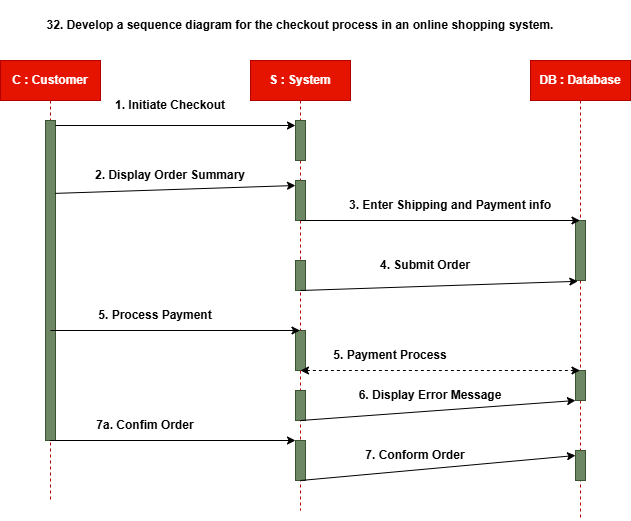

The diagram above was exported from draw.io. Its source (the exported page's mxGraphModel, read from the mxfile embedded in the PNG):
<mxGraphModel dx="786" dy="1525" grid="1" gridSize="10" guides="1" tooltips="1" connect="1" arrows="1" fold="1" page="1" pageScale="1" pageWidth="850" pageHeight="1100" math="0" shadow="0">
  <root>
    <mxCell id="0" />
    <mxCell id="1" parent="0" />
    <mxCell id="pWFDgpZq9p6N4dHjBpFp-1" parent="1" style="text;html=1;whiteSpace=wrap;strokeColor=none;fillColor=none;align=center;verticalAlign=middle;rounded=0;" value="&lt;b&gt;32.&amp;nbsp;Develop a sequence diagram for the checkout process in an online shopping system.&lt;/b&gt;" vertex="1">
      <mxGeometry height="50" width="520" x="80" y="-40" as="geometry" />
    </mxCell>
    <mxCell id="pWFDgpZq9p6N4dHjBpFp-2" parent="1" style="shape=umlLifeline;perimeter=lifelinePerimeter;whiteSpace=wrap;html=1;container=1;dropTarget=0;collapsible=0;recursiveResize=0;outlineConnect=0;portConstraint=eastwest;newEdgeStyle={&quot;curved&quot;:0,&quot;rounded&quot;:0};fillColor=#e51400;fontColor=#ffffff;strokeColor=#B20000;" value="&lt;b&gt;C : Customer&lt;/b&gt;" vertex="1">
      <mxGeometry height="440" width="100" x="40" y="20" as="geometry" />
    </mxCell>
    <mxCell id="pWFDgpZq9p6N4dHjBpFp-5" parent="pWFDgpZq9p6N4dHjBpFp-2" style="html=1;points=[[0,0,0,0,5],[0,1,0,0,-5],[1,0,0,0,5],[1,1,0,0,-5]];perimeter=orthogonalPerimeter;outlineConnect=0;targetShapes=umlLifeline;portConstraint=eastwest;newEdgeStyle={&quot;curved&quot;:0,&quot;rounded&quot;:0};fillColor=#6d8764;fontColor=#ffffff;strokeColor=#3A5431;" value="" vertex="1">
      <mxGeometry height="320" width="10" x="45" y="60" as="geometry" />
    </mxCell>
    <mxCell id="pWFDgpZq9p6N4dHjBpFp-3" parent="1" style="shape=umlLifeline;perimeter=lifelinePerimeter;whiteSpace=wrap;html=1;container=1;dropTarget=0;collapsible=0;recursiveResize=0;outlineConnect=0;portConstraint=eastwest;newEdgeStyle={&quot;curved&quot;:0,&quot;rounded&quot;:0};fillColor=#e51400;fontColor=#ffffff;strokeColor=#B20000;" value="&lt;b&gt;S : System&lt;/b&gt;" vertex="1">
      <mxGeometry height="450" width="100" x="290" y="20" as="geometry" />
    </mxCell>
    <mxCell id="pWFDgpZq9p6N4dHjBpFp-6" parent="pWFDgpZq9p6N4dHjBpFp-3" style="html=1;points=[[0,0,0,0,5],[0,1,0,0,-5],[1,0,0,0,5],[1,1,0,0,-5]];perimeter=orthogonalPerimeter;outlineConnect=0;targetShapes=umlLifeline;portConstraint=eastwest;newEdgeStyle={&quot;curved&quot;:0,&quot;rounded&quot;:0};fillColor=#6d8764;fontColor=#ffffff;strokeColor=#3A5431;" value="" vertex="1">
      <mxGeometry height="40" width="10" x="45" y="60" as="geometry" />
    </mxCell>
    <mxCell id="pWFDgpZq9p6N4dHjBpFp-7" parent="pWFDgpZq9p6N4dHjBpFp-3" style="html=1;points=[[0,0,0,0,5],[0,1,0,0,-5],[1,0,0,0,5],[1,1,0,0,-5]];perimeter=orthogonalPerimeter;outlineConnect=0;targetShapes=umlLifeline;portConstraint=eastwest;newEdgeStyle={&quot;curved&quot;:0,&quot;rounded&quot;:0};fillColor=#6d8764;fontColor=#ffffff;strokeColor=#3A5431;" value="" vertex="1">
      <mxGeometry height="40" width="10" x="45" y="120" as="geometry" />
    </mxCell>
    <mxCell id="pWFDgpZq9p6N4dHjBpFp-8" parent="pWFDgpZq9p6N4dHjBpFp-3" style="html=1;points=[[0,0,0,0,5],[0,1,0,0,-5],[1,0,0,0,5],[1,1,0,0,-5]];perimeter=orthogonalPerimeter;outlineConnect=0;targetShapes=umlLifeline;portConstraint=eastwest;newEdgeStyle={&quot;curved&quot;:0,&quot;rounded&quot;:0};fillColor=#6d8764;fontColor=#ffffff;strokeColor=#3A5431;" value="" vertex="1">
      <mxGeometry height="30" width="10" x="45" y="200" as="geometry" />
    </mxCell>
    <mxCell id="pWFDgpZq9p6N4dHjBpFp-9" parent="pWFDgpZq9p6N4dHjBpFp-3" style="html=1;points=[[0,0,0,0,5],[0,1,0,0,-5],[1,0,0,0,5],[1,1,0,0,-5]];perimeter=orthogonalPerimeter;outlineConnect=0;targetShapes=umlLifeline;portConstraint=eastwest;newEdgeStyle={&quot;curved&quot;:0,&quot;rounded&quot;:0};fillColor=#6d8764;fontColor=#ffffff;strokeColor=#3A5431;" value="" vertex="1">
      <mxGeometry height="40" width="10" x="45" y="270" as="geometry" />
    </mxCell>
    <mxCell id="pWFDgpZq9p6N4dHjBpFp-10" parent="pWFDgpZq9p6N4dHjBpFp-3" style="html=1;points=[[0,0,0,0,5],[0,1,0,0,-5],[1,0,0,0,5],[1,1,0,0,-5]];perimeter=orthogonalPerimeter;outlineConnect=0;targetShapes=umlLifeline;portConstraint=eastwest;newEdgeStyle={&quot;curved&quot;:0,&quot;rounded&quot;:0};fillColor=#6d8764;fontColor=#ffffff;strokeColor=#3A5431;" value="" vertex="1">
      <mxGeometry height="30" width="10" x="45" y="330" as="geometry" />
    </mxCell>
    <mxCell id="pWFDgpZq9p6N4dHjBpFp-12" parent="pWFDgpZq9p6N4dHjBpFp-3" style="html=1;points=[[0,0,0,0,5],[0,1,0,0,-5],[1,0,0,0,5],[1,1,0,0,-5]];perimeter=orthogonalPerimeter;outlineConnect=0;targetShapes=umlLifeline;portConstraint=eastwest;newEdgeStyle={&quot;curved&quot;:0,&quot;rounded&quot;:0};fillColor=#6d8764;fontColor=#ffffff;strokeColor=#3A5431;" value="" vertex="1">
      <mxGeometry height="40" width="10" x="45" y="380" as="geometry" />
    </mxCell>
    <mxCell id="pWFDgpZq9p6N4dHjBpFp-4" parent="1" style="shape=umlLifeline;perimeter=lifelinePerimeter;whiteSpace=wrap;html=1;container=1;dropTarget=0;collapsible=0;recursiveResize=0;outlineConnect=0;portConstraint=eastwest;newEdgeStyle={&quot;curved&quot;:0,&quot;rounded&quot;:0};fillColor=#e51400;fontColor=#ffffff;strokeColor=#B20000;" value="&lt;b&gt;DB : Database&lt;/b&gt;" vertex="1">
      <mxGeometry height="460" width="100" x="570" y="20" as="geometry" />
    </mxCell>
    <mxCell id="pWFDgpZq9p6N4dHjBpFp-13" parent="pWFDgpZq9p6N4dHjBpFp-4" style="html=1;points=[[0,0,0,0,5],[0,1,0,0,-5],[1,0,0,0,5],[1,1,0,0,-5]];perimeter=orthogonalPerimeter;outlineConnect=0;targetShapes=umlLifeline;portConstraint=eastwest;newEdgeStyle={&quot;curved&quot;:0,&quot;rounded&quot;:0};fillColor=#6d8764;fontColor=#ffffff;strokeColor=#3A5431;" value="" vertex="1">
      <mxGeometry height="60" width="10" x="45" y="160" as="geometry" />
    </mxCell>
    <mxCell id="pWFDgpZq9p6N4dHjBpFp-14" parent="pWFDgpZq9p6N4dHjBpFp-4" style="html=1;points=[[0,0,0,0,5],[0,1,0,0,-5],[1,0,0,0,5],[1,1,0,0,-5]];perimeter=orthogonalPerimeter;outlineConnect=0;targetShapes=umlLifeline;portConstraint=eastwest;newEdgeStyle={&quot;curved&quot;:0,&quot;rounded&quot;:0};fillColor=#6d8764;fontColor=#ffffff;strokeColor=#3A5431;" value="" vertex="1">
      <mxGeometry height="30" width="10" x="45" y="310" as="geometry" />
    </mxCell>
    <mxCell id="pWFDgpZq9p6N4dHjBpFp-15" parent="pWFDgpZq9p6N4dHjBpFp-4" style="html=1;points=[[0,0,0,0,5],[0,1,0,0,-5],[1,0,0,0,5],[1,1,0,0,-5]];perimeter=orthogonalPerimeter;outlineConnect=0;targetShapes=umlLifeline;portConstraint=eastwest;newEdgeStyle={&quot;curved&quot;:0,&quot;rounded&quot;:0};fillColor=#6d8764;fontColor=#ffffff;strokeColor=#3A5431;" value="" vertex="1">
      <mxGeometry height="30" width="10" x="45" y="390" as="geometry" />
    </mxCell>
    <mxCell id="pWFDgpZq9p6N4dHjBpFp-17" edge="1" parent="1" source="pWFDgpZq9p6N4dHjBpFp-5" style="endArrow=classic;html=1;rounded=0;entryX=0;entryY=0;entryDx=0;entryDy=5;entryPerimeter=0;exitX=1;exitY=0;exitDx=0;exitDy=5;exitPerimeter=0;" target="pWFDgpZq9p6N4dHjBpFp-6" value="">
      <mxGeometry height="50" relative="1" width="50" as="geometry">
        <mxPoint x="90" y="110" as="sourcePoint" />
        <mxPoint x="140" y="60" as="targetPoint" />
      </mxGeometry>
    </mxCell>
    <mxCell id="pWFDgpZq9p6N4dHjBpFp-18" parent="1" style="text;html=1;whiteSpace=wrap;strokeColor=none;fillColor=none;align=center;verticalAlign=middle;rounded=0;" value="&lt;b&gt;1. Initiate Checkout&lt;/b&gt;" vertex="1">
      <mxGeometry height="30" width="140" x="140" y="50" as="geometry" />
    </mxCell>
    <mxCell id="pWFDgpZq9p6N4dHjBpFp-19" edge="1" parent="1" source="pWFDgpZq9p6N4dHjBpFp-2" style="endArrow=classic;html=1;rounded=0;entryX=0;entryY=0;entryDx=0;entryDy=5;entryPerimeter=0;exitX=0.547;exitY=0.302;exitDx=0;exitDy=0;exitPerimeter=0;" target="pWFDgpZq9p6N4dHjBpFp-7" value="">
      <mxGeometry height="50" relative="1" width="50" as="geometry">
        <mxPoint x="100" y="160" as="sourcePoint" />
        <mxPoint x="150" y="110" as="targetPoint" />
      </mxGeometry>
    </mxCell>
    <mxCell id="pWFDgpZq9p6N4dHjBpFp-20" parent="1" style="text;html=1;whiteSpace=wrap;strokeColor=none;fillColor=none;align=center;verticalAlign=middle;rounded=0;" value="&lt;b&gt;2. Display Order Summary&lt;/b&gt;" vertex="1">
      <mxGeometry height="30" width="180" x="120" y="120" as="geometry" />
    </mxCell>
    <mxCell id="pWFDgpZq9p6N4dHjBpFp-21" edge="1" parent="1" style="endArrow=classic;html=1;rounded=0;" target="pWFDgpZq9p6N4dHjBpFp-4" value="">
      <mxGeometry height="50" relative="1" width="50" as="geometry">
        <mxPoint x="340" y="180" as="sourcePoint" />
        <mxPoint x="390" y="130" as="targetPoint" />
      </mxGeometry>
    </mxCell>
    <mxCell id="pWFDgpZq9p6N4dHjBpFp-22" parent="1" style="text;html=1;whiteSpace=wrap;strokeColor=none;fillColor=none;align=center;verticalAlign=middle;rounded=0;" value="&lt;b&gt;3. Enter Shipping and Payment info&lt;/b&gt;" vertex="1">
      <mxGeometry height="30" width="220" x="380" y="150" as="geometry" />
    </mxCell>
    <mxCell id="pWFDgpZq9p6N4dHjBpFp-23" edge="1" parent="1" style="endArrow=classic;html=1;rounded=0;entryX=0.473;entryY=0.48;entryDx=0;entryDy=0;entryPerimeter=0;" target="pWFDgpZq9p6N4dHjBpFp-4" value="">
      <mxGeometry height="50" relative="1" width="50" as="geometry">
        <mxPoint x="340" y="250" as="sourcePoint" />
        <mxPoint x="390" y="200" as="targetPoint" />
      </mxGeometry>
    </mxCell>
    <mxCell id="pWFDgpZq9p6N4dHjBpFp-24" parent="1" style="text;html=1;whiteSpace=wrap;strokeColor=none;fillColor=none;align=center;verticalAlign=middle;rounded=0;" value="&lt;b&gt;4. Submit Order&lt;/b&gt;" vertex="1">
      <mxGeometry height="30" width="130" x="400" y="210" as="geometry" />
    </mxCell>
    <mxCell id="pWFDgpZq9p6N4dHjBpFp-25" edge="1" parent="1" style="endArrow=classic;html=1;rounded=0;" target="pWFDgpZq9p6N4dHjBpFp-3" value="">
      <mxGeometry height="50" relative="1" width="50" as="geometry">
        <mxPoint x="90" y="290" as="sourcePoint" />
        <mxPoint x="140" y="240" as="targetPoint" />
      </mxGeometry>
    </mxCell>
    <mxCell id="pWFDgpZq9p6N4dHjBpFp-30" parent="1" style="text;html=1;whiteSpace=wrap;strokeColor=none;fillColor=none;align=center;verticalAlign=middle;rounded=0;" value="&lt;b&gt;5. Process Payment&lt;/b&gt;" vertex="1">
      <mxGeometry height="30" width="130" x="130" y="260" as="geometry" />
    </mxCell>
    <mxCell id="pWFDgpZq9p6N4dHjBpFp-31" edge="1" parent="1" style="html=1;labelBackgroundColor=#ffffff;startArrow=classic;startFill=1;startSize=6;endArrow=classic;endFill=1;endSize=6;jettySize=auto;orthogonalLoop=1;strokeWidth=1;dashed=1;fontSize=14;rounded=0;" target="pWFDgpZq9p6N4dHjBpFp-4" value="">
      <mxGeometry height="60" relative="1" width="60" as="geometry">
        <mxPoint x="340" y="330" as="sourcePoint" />
        <mxPoint x="400" y="270" as="targetPoint" />
      </mxGeometry>
    </mxCell>
    <mxCell id="pWFDgpZq9p6N4dHjBpFp-33" parent="1" style="text;html=1;whiteSpace=wrap;strokeColor=none;fillColor=none;align=center;verticalAlign=middle;rounded=0;" value="&lt;b&gt;5. Payment Process&lt;/b&gt;" vertex="1">
      <mxGeometry height="30" width="120" x="370" y="300" as="geometry" />
    </mxCell>
    <mxCell id="pWFDgpZq9p6N4dHjBpFp-34" edge="1" parent="1" style="endArrow=classic;html=1;rounded=0;" target="pWFDgpZq9p6N4dHjBpFp-14" value="">
      <mxGeometry height="50" relative="1" width="50" as="geometry">
        <mxPoint x="340" y="380" as="sourcePoint" />
        <mxPoint x="390" y="330" as="targetPoint" />
      </mxGeometry>
    </mxCell>
    <mxCell id="pWFDgpZq9p6N4dHjBpFp-35" parent="1" style="text;html=1;whiteSpace=wrap;strokeColor=none;fillColor=none;align=center;verticalAlign=middle;rounded=0;" value="&lt;b&gt;6. Display Error Message&lt;/b&gt;" vertex="1">
      <mxGeometry height="30" width="160" x="390" y="340" as="geometry" />
    </mxCell>
    <mxCell id="pWFDgpZq9p6N4dHjBpFp-36" edge="1" parent="1" style="endArrow=classic;html=1;rounded=0;entryX=0;entryY=0;entryDx=0;entryDy=5;entryPerimeter=0;" target="pWFDgpZq9p6N4dHjBpFp-15" value="">
      <mxGeometry height="50" relative="1" width="50" as="geometry">
        <mxPoint x="340" y="440" as="sourcePoint" />
        <mxPoint x="390" y="390" as="targetPoint" />
      </mxGeometry>
    </mxCell>
    <mxCell id="pWFDgpZq9p6N4dHjBpFp-37" parent="1" style="text;html=1;whiteSpace=wrap;strokeColor=none;fillColor=none;align=center;verticalAlign=middle;rounded=0;" value="&lt;b&gt;7. Conform Order&lt;/b&gt;" vertex="1">
      <mxGeometry height="30" width="190" x="360" y="400" as="geometry" />
    </mxCell>
    <mxCell id="pWFDgpZq9p6N4dHjBpFp-39" edge="1" parent="1" source="pWFDgpZq9p6N4dHjBpFp-2" style="endArrow=classic;html=1;rounded=0;" target="pWFDgpZq9p6N4dHjBpFp-12" value="">
      <mxGeometry height="50" relative="1" width="50" as="geometry">
        <mxPoint x="100" y="380" as="sourcePoint" />
        <mxPoint x="140" y="330" as="targetPoint" />
      </mxGeometry>
    </mxCell>
    <mxCell id="pWFDgpZq9p6N4dHjBpFp-40" parent="1" style="text;html=1;whiteSpace=wrap;strokeColor=none;fillColor=none;align=center;verticalAlign=middle;rounded=0;" value="&lt;b&gt;7a. Confim Order&lt;/b&gt;" vertex="1">
      <mxGeometry height="30" width="110" x="130" y="370" as="geometry" />
    </mxCell>
  </root>
</mxGraphModel>